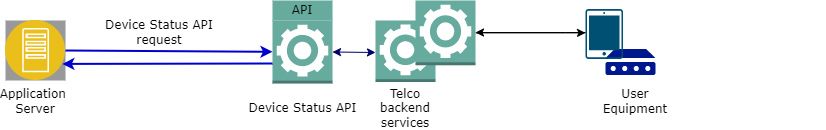

The diagram above was exported from draw.io. Its source (the exported page's mxGraphModel, read from the mxfile embedded in the PNG):
<mxGraphModel dx="1038" dy="521" grid="1" gridSize="10" guides="1" tooltips="1" connect="1" arrows="1" fold="1" page="0" pageScale="1" pageWidth="827" pageHeight="1169" math="0" shadow="0">
  <root>
    <mxCell id="0" />
    <mxCell id="1" parent="0" />
    <mxCell id="9LE4HTgk-c-In9dU72AR-1" value="" style="outlineConnect=0;dashed=0;verticalLabelPosition=bottom;verticalAlign=top;align=center;html=1;shape=mxgraph.aws3.worker;fillColor=#67AB9F;gradientColor=none;" parent="1" vertex="1">
      <mxGeometry x="297" y="310" width="60" height="63" as="geometry" />
    </mxCell>
    <mxCell id="9LE4HTgk-c-In9dU72AR-2" value="&lt;font face=&quot;Verdana&quot;&gt;Device Status API&lt;/font&gt;" style="text;html=1;align=center;verticalAlign=middle;resizable=0;points=[];autosize=1;strokeColor=none;fillColor=none;" parent="1" vertex="1">
      <mxGeometry x="262" y="383" width="130" height="30" as="geometry" />
    </mxCell>
    <mxCell id="9LE4HTgk-c-In9dU72AR-3" value="" style="group" parent="1" vertex="1" connectable="0">
      <mxGeometry x="640" y="314" width="210" height="92" as="geometry" />
    </mxCell>
    <mxCell id="idw1p7ojLYfxbxt9iwYC-1" value="" style="group" parent="9LE4HTgk-c-In9dU72AR-3" vertex="1" connectable="0">
      <mxGeometry x="-30" y="-15.5" width="70" height="66" as="geometry" />
    </mxCell>
    <mxCell id="9LE4HTgk-c-In9dU72AR-4" value="" style="sketch=0;aspect=fixed;pointerEvents=1;shadow=0;dashed=0;html=1;strokeColor=none;labelPosition=center;verticalLabelPosition=bottom;verticalAlign=top;align=center;fillColor=#00188D;shape=mxgraph.mscae.enterprise.device;fontFamily=Verdana;" parent="idw1p7ojLYfxbxt9iwYC-1" vertex="1">
      <mxGeometry x="20" y="40" width="50" height="26" as="geometry" />
    </mxCell>
    <mxCell id="9LE4HTgk-c-In9dU72AR-5" value="" style="sketch=0;points=[[0.015,0.015,0],[0.985,0.015,0],[0.985,0.985,0],[0.015,0.985,0],[0.25,0,0],[0.5,0,0],[0.75,0,0],[1,0.25,0],[1,0.5,0],[1,0.75,0],[0.75,1,0],[0.5,1,0],[0.25,1,0],[0,0.75,0],[0,0.5,0],[0,0.25,0]];verticalLabelPosition=bottom;html=1;verticalAlign=top;aspect=fixed;align=center;pointerEvents=1;shape=mxgraph.cisco19.handheld;fillColor=#005073;strokeColor=none;fontFamily=Verdana;" parent="idw1p7ojLYfxbxt9iwYC-1" vertex="1">
      <mxGeometry width="37.5" height="50" as="geometry" />
    </mxCell>
    <mxCell id="9LE4HTgk-c-In9dU72AR-9" value="User Equipment" style="text;html=1;strokeColor=none;fillColor=none;align=center;verticalAlign=middle;whiteSpace=wrap;rounded=0;fontFamily=Verdana;" parent="9LE4HTgk-c-In9dU72AR-3" vertex="1">
      <mxGeometry x="-10" y="62" width="60" height="30" as="geometry" />
    </mxCell>
    <mxCell id="9LE4HTgk-c-In9dU72AR-8" value="" style="aspect=fixed;perimeter=ellipsePerimeter;html=1;align=center;shadow=0;dashed=0;fontColor=#4277BB;labelBackgroundColor=#ffffff;fontSize=12;spacingTop=3;image;image=img/lib/ibm/applications/app_server.svg;fontFamily=Verdana;fillColor=#67AB9F;imageBackground=#999999;" parent="1" vertex="1">
      <mxGeometry x="30" y="310" width="60" height="60" as="geometry" />
    </mxCell>
    <mxCell id="9LE4HTgk-c-In9dU72AR-10" value="API" style="rounded=0;whiteSpace=wrap;html=1;fontFamily=Verdana;fillColor=#67AB9F;strokeColor=none;" parent="1" vertex="1">
      <mxGeometry x="297" y="290" width="60" height="20" as="geometry" />
    </mxCell>
    <mxCell id="9LE4HTgk-c-In9dU72AR-11" value="Application&amp;nbsp;&lt;br&gt;Server" style="text;html=1;strokeColor=none;fillColor=none;align=center;verticalAlign=middle;whiteSpace=wrap;rounded=0;fontFamily=Verdana;" parent="1" vertex="1">
      <mxGeometry x="30" y="376" width="60" height="30" as="geometry" />
    </mxCell>
    <mxCell id="9LE4HTgk-c-In9dU72AR-14" value="" style="endArrow=classic;html=1;rounded=0;fontFamily=Verdana;strokeColor=#0000CC;strokeWidth=2;exitX=1;exitY=0.5;exitDx=0;exitDy=0;" parent="1" source="9LE4HTgk-c-In9dU72AR-8" target="9LE4HTgk-c-In9dU72AR-1" edge="1">
      <mxGeometry width="50" height="50" relative="1" as="geometry">
        <mxPoint y="390" as="sourcePoint" />
        <mxPoint x="50" y="340" as="targetPoint" />
      </mxGeometry>
    </mxCell>
    <mxCell id="9LE4HTgk-c-In9dU72AR-15" value="Device Status API request" style="text;html=1;strokeColor=none;fillColor=none;align=center;verticalAlign=middle;whiteSpace=wrap;rounded=0;fontFamily=Verdana;" parent="1" vertex="1">
      <mxGeometry x="114" y="307.38" width="140" height="30" as="geometry" />
    </mxCell>
    <mxCell id="9LE4HTgk-c-In9dU72AR-16" value="" style="outlineConnect=0;dashed=0;verticalLabelPosition=bottom;verticalAlign=top;align=center;html=1;shape=mxgraph.aws3.worker;fillColor=#67AB9F;gradientColor=none;" parent="1" vertex="1">
      <mxGeometry x="400" y="310" width="60" height="61.5" as="geometry" />
    </mxCell>
    <mxCell id="9LE4HTgk-c-In9dU72AR-17" value="" style="endArrow=classic;startArrow=classic;html=1;rounded=0;exitX=1;exitY=0.5;exitDx=0;exitDy=0;exitPerimeter=0;strokeColor=#000066;" parent="1" source="9LE4HTgk-c-In9dU72AR-1" edge="1">
      <mxGeometry width="50" height="50" relative="1" as="geometry">
        <mxPoint x="70" y="570" as="sourcePoint" />
        <mxPoint x="400" y="342" as="targetPoint" />
      </mxGeometry>
    </mxCell>
    <mxCell id="9LE4HTgk-c-In9dU72AR-18" value="Telco backend services" style="text;html=1;strokeColor=none;fillColor=none;align=center;verticalAlign=middle;whiteSpace=wrap;rounded=0;fontFamily=Verdana;" parent="1" vertex="1">
      <mxGeometry x="400" y="383" width="60" height="30" as="geometry" />
    </mxCell>
    <mxCell id="idw1p7ojLYfxbxt9iwYC-4" style="edgeStyle=orthogonalEdgeStyle;rounded=0;orthogonalLoop=1;jettySize=auto;html=1;" parent="1" source="9LE4HTgk-c-In9dU72AR-19" edge="1">
      <mxGeometry relative="1" as="geometry">
        <mxPoint x="610" y="322.375" as="targetPoint" />
      </mxGeometry>
    </mxCell>
    <mxCell id="9LE4HTgk-c-In9dU72AR-19" value="" style="outlineConnect=0;dashed=0;verticalLabelPosition=bottom;verticalAlign=top;align=center;html=1;shape=mxgraph.aws3.worker;fillColor=#67AB9F;gradientColor=none;" parent="1" vertex="1">
      <mxGeometry x="440" y="290" width="60" height="64.75" as="geometry" />
    </mxCell>
    <mxCell id="9LE4HTgk-c-In9dU72AR-20" value="" style="endArrow=classic;html=1;rounded=0;entryX=1;entryY=0.75;entryDx=0;entryDy=0;strokeColor=#0000CC;strokeWidth=2;" parent="1" target="9LE4HTgk-c-In9dU72AR-8" edge="1">
      <mxGeometry width="50" height="50" relative="1" as="geometry">
        <mxPoint x="297" y="353" as="sourcePoint" />
        <mxPoint x="93.83281572999749" y="353.41640786499875" as="targetPoint" />
      </mxGeometry>
    </mxCell>
    <mxCell id="idw1p7ojLYfxbxt9iwYC-5" style="edgeStyle=orthogonalEdgeStyle;rounded=0;orthogonalLoop=1;jettySize=auto;html=1;" parent="1" source="9LE4HTgk-c-In9dU72AR-5" target="9LE4HTgk-c-In9dU72AR-19" edge="1">
      <mxGeometry relative="1" as="geometry">
        <Array as="points">
          <mxPoint x="590" y="322" />
          <mxPoint x="590" y="322" />
        </Array>
      </mxGeometry>
    </mxCell>
  </root>
</mxGraphModel>